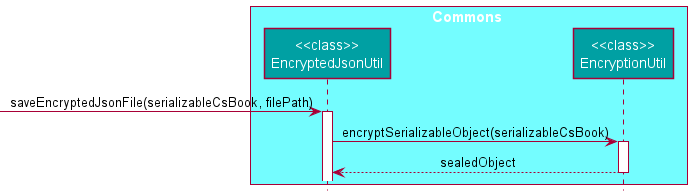

The diagram above was rendered by PlantUML. Its source (embedded in the PNG):
@startuml
!include style.puml

box Commons COMMONS_COLOR_T1
participant "<<class>>\nEncryptedJsonUtil" as EncryptedJsonUtil COMMONS_COLOR
participant "<<class>>\nEncryptionUtil" as EncryptionUtil COMMONS_COLOR
end box

[-> EncryptedJsonUtil : saveEncryptedJsonFile(serializableCsBook, filePath)
activate EncryptedJsonUtil

EncryptedJsonUtil -> EncryptionUtil : encryptSerializableObject(serializableCsBook)
activate EncryptionUtil

EncryptionUtil --> EncryptedJsonUtil : sealedObject
deactivate EncryptionUtil

@enduml